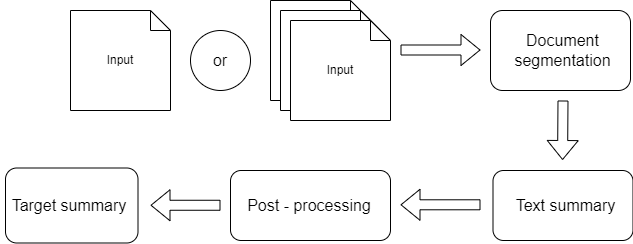

The diagram above was exported from draw.io. Its source (the exported page's mxGraphModel, read from the mxfile embedded in the PNG):
<mxGraphModel dx="1130" dy="724" grid="1" gridSize="10" guides="1" tooltips="1" connect="1" arrows="1" fold="1" page="1" pageScale="1" pageWidth="850" pageHeight="1100" math="0" shadow="0">
  <root>
    <mxCell id="0" />
    <mxCell id="1" parent="0" />
    <mxCell id="YwV08j5gZn5BL9_fjbqP-1" value="Input" style="shape=note;size=20;whiteSpace=wrap;html=1;" vertex="1" parent="1">
      <mxGeometry x="190" y="140" width="100" height="100" as="geometry" />
    </mxCell>
    <mxCell id="YwV08j5gZn5BL9_fjbqP-2" value="" style="shape=flexArrow;endArrow=classic;html=1;rounded=0;" edge="1" parent="1">
      <mxGeometry width="50" height="50" relative="1" as="geometry">
        <mxPoint x="520" y="179.5" as="sourcePoint" />
        <mxPoint x="600" y="179.5" as="targetPoint" />
      </mxGeometry>
    </mxCell>
    <mxCell id="YwV08j5gZn5BL9_fjbqP-3" value="" style="rounded=1;whiteSpace=wrap;html=1;" vertex="1" parent="1">
      <mxGeometry x="610" y="140" width="140" height="80" as="geometry" />
    </mxCell>
    <mxCell id="YwV08j5gZn5BL9_fjbqP-4" value="Document segmentation" style="text;html=1;strokeColor=none;fillColor=none;align=center;verticalAlign=middle;whiteSpace=wrap;rounded=0;fontSize=16;" vertex="1" parent="1">
      <mxGeometry x="630" y="165" width="105" height="30" as="geometry" />
    </mxCell>
    <mxCell id="YwV08j5gZn5BL9_fjbqP-5" value="" style="shape=flexArrow;endArrow=classic;html=1;rounded=0;" edge="1" parent="1">
      <mxGeometry width="50" height="50" relative="1" as="geometry">
        <mxPoint x="682.49" y="230" as="sourcePoint" />
        <mxPoint x="682.07" y="289.5" as="targetPoint" />
      </mxGeometry>
    </mxCell>
    <mxCell id="YwV08j5gZn5BL9_fjbqP-6" value="" style="rounded=1;whiteSpace=wrap;html=1;" vertex="1" parent="1">
      <mxGeometry x="612.5" y="300" width="140" height="70" as="geometry" />
    </mxCell>
    <mxCell id="YwV08j5gZn5BL9_fjbqP-7" value="&lt;font style=&quot;font-size: 16px;&quot;&gt;Text summary&lt;/font&gt;" style="text;html=1;strokeColor=none;fillColor=none;align=center;verticalAlign=middle;whiteSpace=wrap;rounded=0;" vertex="1" parent="1">
      <mxGeometry x="632.5" y="320" width="105" height="30" as="geometry" />
    </mxCell>
    <mxCell id="YwV08j5gZn5BL9_fjbqP-8" value="" style="shape=flexArrow;endArrow=classic;html=1;rounded=0;" edge="1" parent="1">
      <mxGeometry width="50" height="50" relative="1" as="geometry">
        <mxPoint x="600" y="334.29" as="sourcePoint" />
        <mxPoint x="520" y="334.29" as="targetPoint" />
      </mxGeometry>
    </mxCell>
    <mxCell id="YwV08j5gZn5BL9_fjbqP-9" value="" style="rounded=1;whiteSpace=wrap;html=1;" vertex="1" parent="1">
      <mxGeometry x="350" y="300" width="160" height="70" as="geometry" />
    </mxCell>
    <mxCell id="YwV08j5gZn5BL9_fjbqP-10" value="Post - processing" style="text;html=1;strokeColor=none;fillColor=none;align=center;verticalAlign=middle;whiteSpace=wrap;rounded=0;fontSize=16;" vertex="1" parent="1">
      <mxGeometry x="360" y="320" width="137.5" height="30" as="geometry" />
    </mxCell>
    <mxCell id="YwV08j5gZn5BL9_fjbqP-11" value="Input" style="shape=note;size=20;whiteSpace=wrap;html=1;" vertex="1" parent="1">
      <mxGeometry x="390" y="130" width="100" height="100" as="geometry" />
    </mxCell>
    <mxCell id="YwV08j5gZn5BL9_fjbqP-12" value="Input" style="shape=note;size=20;whiteSpace=wrap;html=1;" vertex="1" parent="1">
      <mxGeometry x="400" y="140" width="100" height="100" as="geometry" />
    </mxCell>
    <mxCell id="YwV08j5gZn5BL9_fjbqP-13" value="Input" style="shape=note;size=20;whiteSpace=wrap;html=1;" vertex="1" parent="1">
      <mxGeometry x="410" y="150" width="100" height="100" as="geometry" />
    </mxCell>
    <mxCell id="YwV08j5gZn5BL9_fjbqP-14" value="" style="ellipse;whiteSpace=wrap;html=1;" vertex="1" parent="1">
      <mxGeometry x="310" y="160" width="60" height="60" as="geometry" />
    </mxCell>
    <mxCell id="YwV08j5gZn5BL9_fjbqP-15" value="or" style="text;html=1;strokeColor=none;fillColor=none;align=center;verticalAlign=middle;whiteSpace=wrap;rounded=0;fontSize=16;" vertex="1" parent="1">
      <mxGeometry x="310" y="175" width="60" height="30" as="geometry" />
    </mxCell>
    <mxCell id="YwV08j5gZn5BL9_fjbqP-16" value="" style="rounded=1;whiteSpace=wrap;html=1;" vertex="1" parent="1">
      <mxGeometry x="125" y="297.5" width="132.5" height="75" as="geometry" />
    </mxCell>
    <mxCell id="YwV08j5gZn5BL9_fjbqP-17" value="" style="shape=flexArrow;endArrow=classic;html=1;rounded=0;" edge="1" parent="1">
      <mxGeometry width="50" height="50" relative="1" as="geometry">
        <mxPoint x="340" y="334.76" as="sourcePoint" />
        <mxPoint x="270" y="334.76" as="targetPoint" />
      </mxGeometry>
    </mxCell>
    <mxCell id="YwV08j5gZn5BL9_fjbqP-18" value="Target summary" style="text;html=1;strokeColor=none;fillColor=none;align=center;verticalAlign=middle;whiteSpace=wrap;rounded=0;fontSize=16;" vertex="1" parent="1">
      <mxGeometry x="120" y="320" width="137.5" height="30" as="geometry" />
    </mxCell>
  </root>
</mxGraphModel>